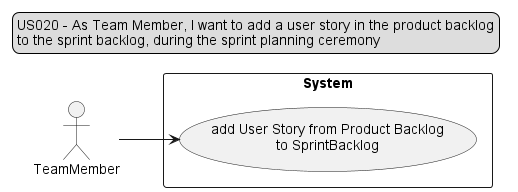

The diagram above was rendered by PlantUML. Its source (embedded in the PNG):
@startuml

skinparam sequenceMessageAlign center

legend top
US020 - As Team Member, I want to add a user story in the product backlog
to the sprint backlog, during the sprint planning ceremony
end legend

left to right direction
actor "TeamMember"
rectangle System {
    "TeamMember" --> (add User Story from Product Backlog\nto SprintBacklog)
}

@enduml